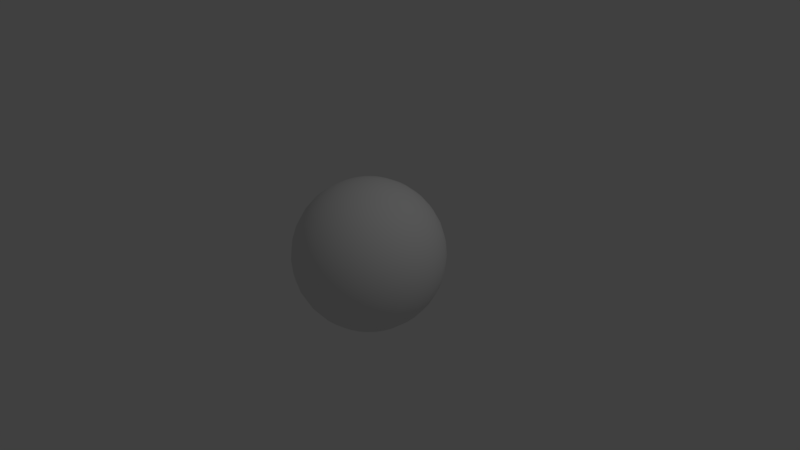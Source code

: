 # Source: moon.blend  (saved by Blender 2.79.7; exported with 4.5.12 LTS)
import bpy
from mathutils import Matrix  # noqa: F401  (used for matrix-valued properties, if any)

bpy.ops.wm.read_factory_settings(use_empty=True)
scene = bpy.context.scene
scene.name = 'Scene'

# ---- collections
col_collection_1 = bpy.data.collections.new('Collection 1'); scene.collection.children.link(col_collection_1)

# ---- materials (node trees are filled in below, after node groups)
mat_material_001 = bpy.data.materials.new('Material.001')
mat_material_001.alpha_threshold = 0.0
mat_material_001.use_transparent_shadow = False
mat_material_001.roughness = 0.5
mat_material_001.specular_intensity = 0.0

# ---- material node trees

# ---- world
world_world = bpy.data.worlds.new('World'); scene.world = world_world
world_world.color = (0.05088, 0.05088, 0.05088)
world_world.use_sun_shadow = False
world_world.sun_shadow_jitter_overblur = 0.0

# ---- cameras
cam_camera = bpy.data.cameras.new('Camera')
cam_camera.clip_end = 100.0
cam_camera.lens = 35.0
cam_camera.sensor_width = 32.0
cam_camera.sensor_height = 18.0
cam_camera.ortho_scale = 7.314
cam_camera.dof.focus_distance = 0.0
cam_camera.dof.aperture_fstop = 128.0

# ---- lights
light_lamp = bpy.data.lights.new('Lamp', 'POINT')
light_lamp.transmission_factor = 0.0
light_lamp.cutoff_distance = 30.0
light_lamp.energy = 100.0
light_lamp.shadow_buffer_clip_start = 1.001
light_lamp.shadow_soft_size = 0.1
light_lamp.shadow_maximum_resolution = 0.006
light_lamp.use_absolute_resolution = True

# ---- meshes
me_sphere = bpy.data.meshes.new('Sphere')
me_sphere.from_pydata([(0.0, 0.1951, 0.9808), (0.0, 0.3827, 0.9239), (0.0, 0.5556, 0.8315), (0.0, 0.7071, 0.7071), (0.0, 0.8315, 0.5556), (0.0, 0.9239, 0.3827), (0.0, 0.9808, 0.1951), (0.0, 1.0, 7.55e-08), (0.0, 0.9808, -0.1951), (0.0, 0.5556, -0.8315), (0.03806, 0.1913, 0.9808), (0.07466, 0.3753, 0.9239), (0.1084, 0.5449, 0.8315), (0.1379, 0.6935, 0.7071), (0.1622, 0.8155, 0.5556), (0.1802, 0.9061, 0.3827), (0.1913, 0.9619, 0.1951), (0.1951, 0.9808, 7.55e-08), (0.1913, 0.9619, -0.1951), (0.1802, 0.9061, -0.3827), (0.1622, 0.8155, -0.5556), (0.1379, 0.6935, -0.7071), (0.1084, 0.5449, -0.8315), (0.07466, 0.3753, -0.9239), (0.03806, 0.1913, -0.9808), (0.07466, 0.1802, 0.9808), (0.1464, 0.3536, 0.9239), (0.2126, 0.5133, 0.8315), (0.2706, 0.6533, 0.7071), (0.3182, 0.7682, 0.5556), (0.3536, 0.8536, 0.3827), (0.3753, 0.9061, 0.1951), (0.3827, 0.9239, 7.55e-08), (0.3753, 0.9061, -0.1951), (0.3536, 0.8536, -0.3827), (0.3182, 0.7682, -0.5556), (0.2706, 0.6533, -0.7071), (0.2126, 0.5133, -0.8315), (0.1464, 0.3536, -0.9239), (0.07466, 0.1802, -0.9808), (0.1084, 0.1622, 0.9808), (0.2126, 0.3182, 0.9239), (0.3087, 0.4619, 0.8315), (0.3928, 0.5879, 0.7071), (0.4619, 0.6913, 0.5556), (0.5133, 0.7682, 0.3827), (0.5449, 0.8155, 0.1951), (0.5556, 0.8315, 7.55e-08), (0.5449, 0.8155, -0.1951), (0.5133, 0.7682, -0.3827), (0.4619, 0.6913, -0.5556), (0.3928, 0.5879, -0.7071), (0.3087, 0.4619, -0.8315), (0.2126, 0.3182, -0.9239), (0.1084, 0.1622, -0.9808), (0.1379, 0.1379, 0.9808), (0.2706, 0.2706, 0.9239), (0.3928, 0.3928, 0.8315), (0.5, 0.5, 0.7071), (0.5879, 0.5879, 0.5556), (0.6533, 0.6533, 0.3827), (0.6935, 0.6935, 0.1951), (0.7071, 0.7071, 7.55e-08), (0.6935, 0.6935, -0.1951), (0.6533, 0.6533, -0.3827), (0.5879, 0.5879, -0.5556), (0.5, 0.5, -0.7071), (0.3928, 0.3928, -0.8315), (0.2706, 0.2706, -0.9239), (0.1379, 0.1379, -0.9808), (0.1622, 0.1084, 0.9808), (0.3182, 0.2126, 0.9239), (0.4619, 0.3087, 0.8315), (0.5879, 0.3928, 0.7071), (0.6913, 0.4619, 0.5556), (0.7682, 0.5133, 0.3827), (0.8155, 0.5449, 0.1951), (0.8315, 0.5556, 7.55e-08), (0.8155, 0.5449, -0.1951), (0.7682, 0.5133, -0.3827), (0.6913, 0.4619, -0.5556), (0.5879, 0.3928, -0.7071), (0.4619, 0.3087, -0.8315), (0.3182, 0.2126, -0.9239), (0.1622, 0.1084, -0.9808), (0.1802, 0.07466, 0.9808), (0.3536, 0.1464, 0.9239), (0.5133, 0.2126, 0.8315), (0.6533, 0.2706, 0.7071), (0.7682, 0.3182, 0.5556), (0.8536, 0.3536, 0.3827), (0.9061, 0.3753, 0.1951), (0.9239, 0.3827, 7.55e-08), (0.9061, 0.3753, -0.1951), (0.8536, 0.3536, -0.3827), (0.7682, 0.3182, -0.5556), (0.6533, 0.2706, -0.7071), (0.5133, 0.2126, -0.8315), (0.3536, 0.1464, -0.9239), (0.1802, 0.07466, -0.9808), (0.1913, 0.03806, 0.9808), (0.3753, 0.07466, 0.9239), (0.5449, 0.1084, 0.8315), (0.6935, 0.1379, 0.7071), (0.8155, 0.1622, 0.5556), (0.9061, 0.1802, 0.3827), (0.9619, 0.1913, 0.1951), (0.9808, 0.1951, 7.55e-08), (0.9619, 0.1913, -0.1951), (0.9061, 0.1802, -0.3827), (0.8155, 0.1622, -0.5556), (0.6935, 0.1379, -0.7071), (0.5449, 0.1084, -0.8315), (0.3753, 0.07466, -0.9239), (0.1913, 0.03806, -0.9808), (0.1951, -3.266e-07, 0.9808), (0.3827, -3.192e-07, 0.9239), (0.5556, -3.117e-07, 0.8315), (0.7071, -3.192e-07, 0.7071), (0.8315, -3.341e-07, 0.5556), (0.9239, -2.745e-07, 0.3827), (0.9808, -3.937e-07, 0.1951), (1.0, -3.788e-07, 7.55e-08), (0.9808, -3.937e-07, -0.1951), (0.9239, -2.298e-07, -0.3827), (0.8315, -3.341e-07, -0.5556), (0.7071, -3.192e-07, -0.7071), (0.5556, -3.415e-07, -0.8315), (0.3827, -3.043e-07, -0.9239), (0.1951, -3.08e-07, -0.9808), (0.1913, -0.03806, 0.9808), (0.3753, -0.07466, 0.9239), (0.5449, -0.1084, 0.8315), (0.6935, -0.138, 0.7071), (0.8155, -0.1622, 0.5556), (0.9061, -0.1802, 0.3827), (0.9619, -0.1913, 0.1951), (0.9808, -0.1951, 7.55e-08), (0.9619, -0.1913, -0.1951), (0.9061, -0.1802, -0.3827), (0.8155, -0.1622, -0.5556), (0.6935, -0.138, -0.7071), (0.5449, -0.1084, -0.8315), (0.3753, -0.07466, -0.9239), (0.1913, -0.03806, -0.9808), (0.1802, -0.07466, 0.9808), (0.3536, -0.1464, 0.9239), (0.5133, -0.2126, 0.8315), (0.6533, -0.2706, 0.7071), (0.7682, -0.3182, 0.5556), (0.8536, -0.3536, 0.3827), (0.9061, -0.3753, 0.1951), (0.9239, -0.3827, 7.55e-08), (0.9061, -0.3753, -0.1951), (0.8536, -0.3536, -0.3827), (0.7682, -0.3182, -0.5556), (0.6533, -0.2706, -0.7071), (0.5133, -0.2126, -0.8315), (0.3536, -0.1464, -0.9239), (0.1802, -0.07466, -0.9808), (0.1622, -0.1084, 0.9808), (0.3182, -0.2126, 0.9239), (0.4619, -0.3087, 0.8315), (0.5879, -0.3928, 0.7071), (0.6913, -0.4619, 0.5556), (0.7682, -0.5133, 0.3827), (0.8155, -0.5449, 0.1951), (0.8315, -0.5556, 7.55e-08), (0.8155, -0.5449, -0.1951), (0.7682, -0.5133, -0.3827), (0.6913, -0.4619, -0.5556), (0.5879, -0.3928, -0.7071), (0.4619, -0.3087, -0.8315), (0.3182, -0.2126, -0.9239), (0.1622, -0.1084, -0.9808), (0.1379, -0.138, 0.9808), (0.2706, -0.2706, 0.9239), (0.3928, -0.3928, 0.8315), (0.5, -0.5, 0.7071), (0.5879, -0.5879, 0.5556), (0.6533, -0.6533, 0.3827), (0.6935, -0.6935, 0.1951), (0.7071, -0.7071, 7.55e-08), (0.6935, -0.6935, -0.1951), (0.6533, -0.6533, -0.3827), (0.5879, -0.5879, -0.5556), (0.5, -0.5, -0.7071), (0.3928, -0.3928, -0.8315), (0.2706, -0.2706, -0.9239), (0.1379, -0.138, -0.9808), (0.1084, -0.1622, 0.9808), (0.2126, -0.3182, 0.9239), (0.3087, -0.4619, 0.8315), (0.3928, -0.5879, 0.7071), (0.4619, -0.6913, 0.5556), (0.5133, -0.7682, 0.3827), (0.5449, -0.8155, 0.1951), (0.5556, -0.8315, 7.55e-08), (0.5449, -0.8155, -0.1951), (0.5133, -0.7682, -0.3827), (0.4619, -0.6913, -0.5556), (0.3928, -0.5879, -0.7071), (0.3087, -0.4619, -0.8315), (0.2126, -0.3182, -0.9239), (0.1084, -0.1622, -0.9808), (0.0, -3.258e-07, -1.0), (0.07466, -0.1802, 0.9808), (0.1464, -0.3536, 0.9239), (0.2126, -0.5133, 0.8315), (0.2706, -0.6533, 0.7071), (0.3182, -0.7682, 0.5556), (0.3536, -0.8536, 0.3827), (0.3753, -0.9061, 0.1951), (0.3827, -0.9239, 7.55e-08), (0.3753, -0.9061, -0.1951), (0.3536, -0.8536, -0.3827), (0.3182, -0.7682, -0.5556), (0.2706, -0.6533, -0.7071), (0.2126, -0.5133, -0.8315), (0.1464, -0.3536, -0.9239), (0.07466, -0.1802, -0.9808), (0.03806, -0.1913, 0.9808), (0.07466, -0.3753, 0.9239), (0.1084, -0.5449, 0.8315), (0.1379, -0.6935, 0.7071), (0.1622, -0.8155, 0.5556), (0.1802, -0.9061, 0.3827), (0.1913, -0.9619, 0.1951), (0.1951, -0.9808, 7.55e-08), (0.1913, -0.9619, -0.1951), (0.1802, -0.9061, -0.3827), (0.1622, -0.8155, -0.5556), (0.1379, -0.6935, -0.7071), (0.1084, -0.5449, -0.8315), (0.07466, -0.3753, -0.9239), (0.03806, -0.1913, -0.9808), (-7.212e-09, -0.1951, 0.9808), (4.122e-08, -0.3827, 0.9239), (2.632e-08, -0.5556, 0.8315), (-2.584e-08, -0.7071, 0.7071), (-8.544e-08, -0.8315, 0.5556), (6.357e-08, -0.9239, 0.3827), (-8.544e-08, -0.9808, 0.1951), (-1.003e-07, -1.0, 7.55e-08), (-8.544e-08, -0.9808, -0.1951), (6.357e-08, -0.9239, -0.3827), (-8.544e-08, -0.8315, -0.5556), (-2.584e-08, -0.7071, -0.7071), (-1.094e-08, -0.5556, -0.8315), (3.964e-09, -0.3827, -0.9239), (3.964e-09, -0.1951, -0.9808), (-0.03806, -0.1913, 0.9808), (-0.07466, -0.3753, 0.9239), (-0.1084, -0.5449, 0.8315), (-0.1379, -0.6935, 0.7071), (-0.1622, -0.8155, 0.5556), (-0.1802, -0.9061, 0.3827), (-0.1913, -0.9619, 0.1951), (-0.1951, -0.9808, 7.55e-08), (-0.1913, -0.9619, -0.1951), (-0.1802, -0.9061, -0.3827), (-0.1622, -0.8155, -0.5556), (-0.1379, -0.6935, -0.7071), (-0.1084, -0.5449, -0.8315), (-0.07466, -0.3753, -0.9239), (-0.03806, -0.1913, -0.9808), (-0.07466, -0.1802, 0.9808), (-0.1464, -0.3536, 0.9239), (-0.2126, -0.5133, 0.8315), (-0.2706, -0.6533, 0.7071), (-0.3182, -0.7682, 0.5556), (-0.3536, -0.8536, 0.3827), (-0.3753, -0.9061, 0.1951), (-0.3827, -0.9239, 7.55e-08), (-0.3753, -0.9061, -0.1951), (-0.3536, -0.8536, -0.3827), (-0.3182, -0.7682, -0.5556), (-0.2706, -0.6533, -0.7071), (-0.2126, -0.5133, -0.8315), (-0.1464, -0.3536, -0.9239), (-0.07466, -0.1802, -0.9808), (-0.1084, -0.1622, 0.9808), (-0.2126, -0.3182, 0.9239), (-0.3087, -0.4619, 0.8315), (-0.3928, -0.5879, 0.7071), (-0.4619, -0.6913, 0.5556), (-0.5133, -0.7682, 0.3827), (-0.5449, -0.8155, 0.1951), (-0.5556, -0.8315, 7.55e-08), (-0.5449, -0.8155, -0.1951), (-0.5133, -0.7682, -0.3827), (-0.4619, -0.6913, -0.5556), (-0.3928, -0.5879, -0.7071), (-0.3087, -0.4619, -0.8315), (-0.2126, -0.3182, -0.9239), (-0.1084, -0.1622, -0.9808), (-2.304e-07, -5.562e-07, 1.0), (-0.1379, -0.138, 0.9808), (-0.2706, -0.2706, 0.9239), (-0.3928, -0.3928, 0.8315), (-0.5, -0.5, 0.7071), (-0.5879, -0.5879, 0.5556), (-0.6533, -0.6533, 0.3827), (-0.6935, -0.6935, 0.1951), (-0.7071, -0.7071, 7.55e-08), (-0.6935, -0.6935, -0.1951), (-0.6533, -0.6533, -0.3827), (-0.5879, -0.5879, -0.5556), (-0.5, -0.5, -0.7071), (-0.3928, -0.3928, -0.8315), (-0.2706, -0.2706, -0.9239), (-0.1379, -0.1379, -0.9808), (-0.1622, -0.1084, 0.9808), (-0.3182, -0.2126, 0.9239), (-0.4619, -0.3087, 0.8315), (-0.5879, -0.3928, 0.7071), (-0.6913, -0.4619, 0.5556), (-0.7682, -0.5133, 0.3827), (-0.8155, -0.5449, 0.1951), (-0.8315, -0.5556, 7.55e-08), (-0.8155, -0.5449, -0.1951), (-0.7682, -0.5133, -0.3827), (-0.6913, -0.4619, -0.5556), (-0.5879, -0.3928, -0.7071), (-0.4619, -0.3087, -0.8315), (-0.3182, -0.2126, -0.9239), (-0.1622, -0.1084, -0.9808), (-0.1802, -0.07466, 0.9808), (-0.3536, -0.1464, 0.9239), (-0.5133, -0.2126, 0.8315), (-0.6533, -0.2706, 0.7071), (-0.7682, -0.3182, 0.5556), (-0.8536, -0.3536, 0.3827), (-0.9061, -0.3753, 0.1951), (-0.9239, -0.3827, 7.55e-08), (-0.9061, -0.3753, -0.1951), (-0.8536, -0.3536, -0.3827), (-0.7682, -0.3182, -0.5556), (-0.6533, -0.2706, -0.7071), (-0.5133, -0.2126, -0.8315), (-0.3536, -0.1464, -0.9239), (-0.1802, -0.07466, -0.9808), (-0.1913, -0.03806, 0.9808), (-0.3753, -0.07466, 0.9239), (-0.5449, -0.1084, 0.8315), (-0.6935, -0.1379, 0.7071), (-0.8155, -0.1622, 0.5556), (-0.9061, -0.1802, 0.3827), (-0.9619, -0.1913, 0.1951), (-0.9808, -0.1951, 7.55e-08), (-0.9619, -0.1913, -0.1951), (-0.9061, -0.1802, -0.3827), (-0.8155, -0.1622, -0.5556), (-0.6935, -0.1379, -0.7071), (-0.5449, -0.1084, -0.8315), (-0.3753, -0.07466, -0.9239), (-0.1913, -0.03806, -0.9808), (-0.1951, -3.117e-07, 0.9808), (-0.3827, -2.819e-07, 0.9239), (-0.5556, -2.819e-07, 0.8315), (-0.7071, -1.851e-07, 0.7071), (-0.8315, -1.404e-07, 0.5556), (-0.9239, -3.192e-07, 0.3827), (-0.9808, -9.567e-08, 0.1951), (-1.0, -1.404e-07, 7.55e-08), (-0.9808, -9.567e-08, -0.1951), (-0.9239, -3.192e-07, -0.3827), (-0.8315, -1.404e-07, -0.5556), (-0.7071, -1.851e-07, -0.7071), (-0.5556, -2.596e-07, -0.8315), (-0.3827, -2.521e-07, -0.9239), (-0.1951, -3.155e-07, -0.9808), (-0.1913, 0.03806, 0.9808), (-0.3753, 0.07466, 0.9239), (-0.5449, 0.1084, 0.8315), (-0.6935, 0.1379, 0.7071), (-0.8155, 0.1622, 0.5556), (-0.9061, 0.1802, 0.3827), (-0.9619, 0.1913, 0.1951), (-0.9808, 0.1951, 7.55e-08), (-0.9619, 0.1913, -0.1951), (-0.9061, 0.1802, -0.3827), (-0.8155, 0.1622, -0.5556), (-0.6935, 0.1379, -0.7071), (-0.5449, 0.1084, -0.8315), (-0.3753, 0.07466, -0.9239), (-0.1913, 0.03806, -0.9808), (-0.1802, 0.07466, 0.9808), (-0.3536, 0.1464, 0.9239), (-0.5133, 0.2126, 0.8315), (-0.6533, 0.2706, 0.7071), (-0.7682, 0.3182, 0.5556), (-0.8536, 0.3536, 0.3827), (-0.9061, 0.3753, 0.1951), (-0.9239, 0.3827, 7.55e-08), (-0.9061, 0.3753, -0.1951), (-0.8536, 0.3536, -0.3827), (-0.7682, 0.3182, -0.5556), (-0.6533, 0.2706, -0.7071), (-0.5133, 0.2126, -0.8315), (-0.3536, 0.1464, -0.9239), (-0.1802, 0.07466, -0.9808), (-0.1622, 0.1084, 0.9808), (-0.3182, 0.2126, 0.9239), (-0.4619, 0.3087, 0.8315), (-0.5879, 0.3928, 0.7071), (-0.6913, 0.4619, 0.5556), (-0.7682, 0.5133, 0.3827), (-0.8155, 0.5449, 0.1951), (-0.8315, 0.5556, 7.55e-08), (-0.8155, 0.5449, -0.1951), (-0.7682, 0.5133, -0.3827), (-0.6913, 0.4619, -0.5556), (-0.5879, 0.3928, -0.7071), (-0.4619, 0.3087, -0.8315), (-0.3182, 0.2126, -0.9239), (-0.1622, 0.1084, -0.9808), (-0.1379, 0.1379, 0.9808), (-0.2706, 0.2706, 0.9239), (-0.3928, 0.3928, 0.8315), (-0.5, 0.5, 0.7071), (-0.5879, 0.5879, 0.5556), (-0.6533, 0.6533, 0.3827), (-0.6935, 0.6935, 0.1951), (-0.7071, 0.7071, 7.55e-08), (-0.6935, 0.6935, -0.1951), (-0.6533, 0.6533, -0.3827), (-0.5879, 0.5879, -0.5556), (-0.5, 0.5, -0.7071), (-0.3928, 0.3928, -0.8315), (-0.2706, 0.2706, -0.9239), (-0.1379, 0.1379, -0.9808), (-0.1084, 0.1622, 0.9808), (-0.2126, 0.3182, 0.9239), (-0.3087, 0.4619, 0.8315), (-0.3928, 0.5879, 0.7071), (-0.4619, 0.6913, 0.5556), (-0.5133, 0.7682, 0.3827), (-0.5449, 0.8155, 0.1951), (-0.5556, 0.8315, 7.55e-08), (-0.5449, 0.8155, -0.1951), (-0.5133, 0.7682, -0.3827), (-0.4619, 0.6913, -0.5556), (-0.3928, 0.5879, -0.7071), (-0.3087, 0.4619, -0.8315), (-0.2126, 0.3182, -0.9239), (-0.1084, 0.1622, -0.9808), (-0.07466, 0.1802, 0.9808), (-0.1464, 0.3536, 0.9239), (-0.2126, 0.5133, 0.8315), (-0.2706, 0.6533, 0.7071), (-0.3182, 0.7682, 0.5556), (-0.3536, 0.8536, 0.3827), (-0.3753, 0.9061, 0.1951), (-0.3827, 0.9239, 7.55e-08), (-0.3753, 0.9061, -0.1951), (-0.3536, 0.8536, -0.3827), (-0.3182, 0.7682, -0.5556), (-0.2706, 0.6533, -0.7071), (-0.2126, 0.5133, -0.8315), (-0.1464, 0.3536, -0.9239), (-0.07466, 0.1802, -0.9808), (-0.03806, 0.1913, 0.9808), (-0.07466, 0.3753, 0.9239), (-0.1084, 0.5449, 0.8315), (-0.1379, 0.6935, 0.7071), (-0.1622, 0.8155, 0.5556), (-0.1802, 0.9061, 0.3827), (-0.1913, 0.9619, 0.1951), (-0.1951, 0.9808, 7.55e-08), (-0.1913, 0.9619, -0.1951), (-0.1802, 0.9061, -0.3827), (-0.1622, 0.8155, -0.5556), (-0.1379, 0.6935, -0.7071), (-0.1084, 0.5449, -0.8315), (-0.07466, 0.3753, -0.9239), (-0.03806, 0.1913, -0.9808), (6.357e-08, 0.9239, -0.3827), (2.722e-07, 0.8315, -0.5556), (1.53e-07, 0.7071, -0.7071), (7.847e-08, 0.3827, -0.9239), (1.514e-08, 0.1951, -0.9808)], [], [(479, 478, 20, 21), (4, 3, 13, 14), (9, 479, 21, 22), (5, 4, 14, 15), (480, 9, 22, 23), (6, 5, 15, 16), (481, 480, 23, 24), (7, 6, 16, 17), (0, 296, 10), (205, 481, 24), (8, 7, 17, 18), (1, 0, 10, 11), (477, 8, 18, 19), (2, 1, 11, 12), (478, 477, 19, 20), (3, 2, 12, 13), (20, 19, 34, 35), (13, 12, 27, 28), (21, 20, 35, 36), (14, 13, 28, 29), (22, 21, 36, 37), (15, 14, 29, 30), (23, 22, 37, 38), (16, 15, 30, 31), (24, 23, 38, 39), (17, 16, 31, 32), (10, 296, 25), (205, 24, 39), (18, 17, 32, 33), (11, 10, 25, 26), (19, 18, 33, 34), (12, 11, 26, 27), (39, 38, 53, 54), (32, 31, 46, 47), (25, 296, 40), (205, 39, 54), (33, 32, 47, 48), (26, 25, 40, 41), (34, 33, 48, 49), (27, 26, 41, 42), (35, 34, 49, 50), (28, 27, 42, 43), (36, 35, 50, 51), (29, 28, 43, 44), (37, 36, 51, 52), (30, 29, 44, 45), (38, 37, 52, 53), (31, 30, 45, 46), (43, 42, 57, 58), (51, 50, 65, 66), (44, 43, 58, 59), (52, 51, 66, 67), (45, 44, 59, 60), (53, 52, 67, 68), (46, 45, 60, 61), (54, 53, 68, 69), (47, 46, 61, 62), (40, 296, 55), (205, 54, 69), (48, 47, 62, 63), (41, 40, 55, 56), (49, 48, 63, 64), (42, 41, 56, 57), (50, 49, 64, 65), (62, 61, 76, 77), (55, 296, 70), (205, 69, 84), (63, 62, 77, 78), (56, 55, 70, 71), (64, 63, 78, 79), (57, 56, 71, 72), (65, 64, 79, 80), (58, 57, 72, 73), (66, 65, 80, 81), (59, 58, 73, 74), (67, 66, 81, 82), (60, 59, 74, 75), (68, 67, 82, 83), (61, 60, 75, 76), (69, 68, 83, 84), (81, 80, 95, 96), (74, 73, 88, 89), (82, 81, 96, 97), (75, 74, 89, 90), (83, 82, 97, 98), (76, 75, 90, 91), (84, 83, 98, 99), (77, 76, 91, 92), (70, 296, 85), (205, 84, 99), (78, 77, 92, 93), (71, 70, 85, 86), (79, 78, 93, 94), (72, 71, 86, 87), (80, 79, 94, 95), (73, 72, 87, 88), (85, 296, 100), (205, 99, 114), (93, 92, 107, 108), (86, 85, 100, 101), (94, 93, 108, 109), (87, 86, 101, 102), (95, 94, 109, 110), (88, 87, 102, 103), (96, 95, 110, 111), (89, 88, 103, 104), (97, 96, 111, 112), (90, 89, 104, 105), (98, 97, 112, 113), (91, 90, 105, 106), (99, 98, 113, 114), (92, 91, 106, 107), (104, 103, 118, 119), (112, 111, 126, 127), (105, 104, 119, 120), (113, 112, 127, 128), (106, 105, 120, 121), (114, 113, 128, 129), (107, 106, 121, 122), (100, 296, 115), (205, 114, 129), (108, 107, 122, 123), (101, 100, 115, 116), (109, 108, 123, 124), (102, 101, 116, 117), (110, 109, 124, 125), (103, 102, 117, 118), (111, 110, 125, 126), (123, 122, 137, 138), (116, 115, 130, 131), (124, 123, 138, 139), (117, 116, 131, 132), (125, 124, 139, 140), (118, 117, 132, 133), (126, 125, 140, 141), (119, 118, 133, 134), (127, 126, 141, 142), (120, 119, 134, 135), (128, 127, 142, 143), (121, 120, 135, 136), (129, 128, 143, 144), (122, 121, 136, 137), (115, 296, 130), (205, 129, 144), (142, 141, 156, 157), (135, 134, 149, 150), (143, 142, 157, 158), (136, 135, 150, 151), (144, 143, 158, 159), (137, 136, 151, 152), (130, 296, 145), (205, 144, 159), (138, 137, 152, 153), (131, 130, 145, 146), (139, 138, 153, 154), (132, 131, 146, 147), (140, 139, 154, 155), (133, 132, 147, 148), (141, 140, 155, 156), (134, 133, 148, 149), (154, 153, 168, 169), (147, 146, 161, 162), (155, 154, 169, 170), (148, 147, 162, 163), (156, 155, 170, 171), (149, 148, 163, 164), (157, 156, 171, 172), (150, 149, 164, 165), (158, 157, 172, 173), (151, 150, 165, 166), (159, 158, 173, 174), (152, 151, 166, 167), (145, 296, 160), (205, 159, 174), (153, 152, 167, 168), (146, 145, 160, 161), (173, 172, 187, 188), (166, 165, 180, 181), (174, 173, 188, 189), (167, 166, 181, 182), (160, 296, 175), (205, 174, 189), (168, 167, 182, 183), (161, 160, 175, 176), (169, 168, 183, 184), (162, 161, 176, 177), (170, 169, 184, 185), (163, 162, 177, 178), (171, 170, 185, 186), (164, 163, 178, 179), (172, 171, 186, 187), (165, 164, 179, 180), (177, 176, 191, 192), (185, 184, 199, 200), (178, 177, 192, 193), (186, 185, 200, 201), (179, 178, 193, 194), (187, 186, 201, 202), (180, 179, 194, 195), (188, 187, 202, 203), (181, 180, 195, 196), (189, 188, 203, 204), (182, 181, 196, 197), (175, 296, 190), (205, 189, 204), (183, 182, 197, 198), (176, 175, 190, 191), (184, 183, 198, 199), (196, 195, 211, 212), (204, 203, 219, 220), (197, 196, 212, 213), (190, 296, 206), (205, 204, 220), (198, 197, 213, 214), (191, 190, 206, 207), (199, 198, 214, 215), (192, 191, 207, 208), (200, 199, 215, 216), (193, 192, 208, 209), (201, 200, 216, 217), (194, 193, 209, 210), (202, 201, 217, 218), (195, 194, 210, 211), (203, 202, 218, 219), (216, 215, 230, 231), (209, 208, 223, 224), (217, 216, 231, 232), (210, 209, 224, 225), (218, 217, 232, 233), (211, 210, 225, 226), (219, 218, 233, 234), (212, 211, 226, 227), (220, 219, 234, 235), (213, 212, 227, 228), (206, 296, 221), (205, 220, 235), (214, 213, 228, 229), (207, 206, 221, 222), (215, 214, 229, 230), (208, 207, 222, 223), (235, 234, 249, 250), (228, 227, 242, 243), (221, 296, 236), (205, 235, 250), (229, 228, 243, 244), (222, 221, 236, 237), (230, 229, 244, 245), (223, 222, 237, 238), (231, 230, 245, 246), (224, 223, 238, 239), (232, 231, 246, 247), (225, 224, 239, 240), (233, 232, 247, 248), (226, 225, 240, 241), (234, 233, 248, 249), (227, 226, 241, 242), (239, 238, 253, 254), (247, 246, 261, 262), (240, 239, 254, 255), (248, 247, 262, 263), (241, 240, 255, 256), (249, 248, 263, 264), (242, 241, 256, 257), (250, 249, 264, 265), (243, 242, 257, 258), (236, 296, 251), (205, 250, 265), (244, 243, 258, 259), (237, 236, 251, 252), (245, 244, 259, 260), (238, 237, 252, 253), (246, 245, 260, 261), (258, 257, 272, 273), (251, 296, 266), (205, 265, 280), (259, 258, 273, 274), (252, 251, 266, 267), (260, 259, 274, 275), (253, 252, 267, 268), (261, 260, 275, 276), (254, 253, 268, 269), (262, 261, 276, 277), (255, 254, 269, 270), (263, 262, 277, 278), (256, 255, 270, 271), (264, 263, 278, 279), (257, 256, 271, 272), (265, 264, 279, 280), (277, 276, 291, 292), (270, 269, 284, 285), (278, 277, 292, 293), (271, 270, 285, 286), (279, 278, 293, 294), (272, 271, 286, 287), (280, 279, 294, 295), (273, 272, 287, 288), (266, 296, 281), (205, 280, 295), (274, 273, 288, 289), (267, 266, 281, 282), (275, 274, 289, 290), (268, 267, 282, 283), (276, 275, 290, 291), (269, 268, 283, 284), (205, 295, 311), (289, 288, 304, 305), (282, 281, 297, 298), (290, 289, 305, 306), (283, 282, 298, 299), (291, 290, 306, 307), (284, 283, 299, 300), (292, 291, 307, 308), (285, 284, 300, 301), (293, 292, 308, 309), (286, 285, 301, 302), (294, 293, 309, 310), (287, 286, 302, 303), (295, 294, 310, 311), (288, 287, 303, 304), (281, 296, 297), (309, 308, 323, 324), (302, 301, 316, 317), (310, 309, 324, 325), (303, 302, 317, 318), (311, 310, 325, 326), (304, 303, 318, 319), (297, 296, 312), (205, 311, 326), (305, 304, 319, 320), (298, 297, 312, 313), (306, 305, 320, 321), (299, 298, 313, 314), (307, 306, 321, 322), (300, 299, 314, 315), (308, 307, 322, 323), (301, 300, 315, 316), (313, 312, 327, 328), (321, 320, 335, 336), (314, 313, 328, 329), (322, 321, 336, 337), (315, 314, 329, 330), (323, 322, 337, 338), (316, 315, 330, 331), (324, 323, 338, 339), (317, 316, 331, 332), (325, 324, 339, 340), (318, 317, 332, 333), (326, 325, 340, 341), (319, 318, 333, 334), (312, 296, 327), (205, 326, 341), (320, 319, 334, 335), (332, 331, 346, 347), (340, 339, 354, 355), (333, 332, 347, 348), (341, 340, 355, 356), (334, 333, 348, 349), (327, 296, 342), (205, 341, 356), (335, 334, 349, 350), (328, 327, 342, 343), (336, 335, 350, 351), (329, 328, 343, 344), (337, 336, 351, 352), (330, 329, 344, 345), (338, 337, 352, 353), (331, 330, 345, 346), (339, 338, 353, 354), (351, 350, 365, 366), (344, 343, 358, 359), (352, 351, 366, 367), (345, 344, 359, 360), (353, 352, 367, 368), (346, 345, 360, 361), (354, 353, 368, 369), (347, 346, 361, 362), (355, 354, 369, 370), (348, 347, 362, 363), (356, 355, 370, 371), (349, 348, 363, 364), (342, 296, 357), (205, 356, 371), (350, 349, 364, 365), (343, 342, 357, 358), (370, 369, 384, 385), (363, 362, 377, 378), (371, 370, 385, 386), (364, 363, 378, 379), (357, 296, 372), (205, 371, 386), (365, 364, 379, 380), (358, 357, 372, 373), (366, 365, 380, 381), (359, 358, 373, 374), (367, 366, 381, 382), (360, 359, 374, 375), (368, 367, 382, 383), (361, 360, 375, 376), (369, 368, 383, 384), (362, 361, 376, 377), (374, 373, 388, 389), (382, 381, 396, 397), (375, 374, 389, 390), (383, 382, 397, 398), (376, 375, 390, 391), (384, 383, 398, 399), (377, 376, 391, 392), (385, 384, 399, 400), (378, 377, 392, 393), (386, 385, 400, 401), (379, 378, 393, 394), (372, 296, 387), (205, 386, 401), (380, 379, 394, 395), (373, 372, 387, 388), (381, 380, 395, 396), (393, 392, 407, 408), (401, 400, 415, 416), (394, 393, 408, 409), (387, 296, 402), (205, 401, 416), (395, 394, 409, 410), (388, 387, 402, 403), (396, 395, 410, 411), (389, 388, 403, 404), (397, 396, 411, 412), (390, 389, 404, 405), (398, 397, 412, 413), (391, 390, 405, 406), (399, 398, 413, 414), (392, 391, 406, 407), (400, 399, 414, 415), (412, 411, 426, 427), (405, 404, 419, 420), (413, 412, 427, 428), (406, 405, 420, 421), (414, 413, 428, 429), (407, 406, 421, 422), (415, 414, 429, 430), (408, 407, 422, 423), (416, 415, 430, 431), (409, 408, 423, 424), (402, 296, 417), (205, 416, 431), (410, 409, 424, 425), (403, 402, 417, 418), (411, 410, 425, 426), (404, 403, 418, 419), (431, 430, 445, 446), (424, 423, 438, 439), (417, 296, 432), (205, 431, 446), (425, 424, 439, 440), (418, 417, 432, 433), (426, 425, 440, 441), (419, 418, 433, 434), (427, 426, 441, 442), (420, 419, 434, 435), (428, 427, 442, 443), (421, 420, 435, 436), (429, 428, 443, 444), (422, 421, 436, 437), (430, 429, 444, 445), (423, 422, 437, 438), (443, 442, 457, 458), (436, 435, 450, 451), (444, 443, 458, 459), (437, 436, 451, 452), (445, 444, 459, 460), (438, 437, 452, 453), (446, 445, 460, 461), (439, 438, 453, 454), (432, 296, 447), (205, 446, 461), (440, 439, 454, 455), (433, 432, 447, 448), (441, 440, 455, 456), (434, 433, 448, 449), (442, 441, 456, 457), (435, 434, 449, 450), (447, 296, 462), (205, 461, 476), (455, 454, 469, 470), (448, 447, 462, 463), (456, 455, 470, 471), (449, 448, 463, 464), (457, 456, 471, 472), (450, 449, 464, 465), (458, 457, 472, 473), (451, 450, 465, 466), (459, 458, 473, 474), (452, 451, 466, 467), (460, 459, 474, 475), (453, 452, 467, 468), (461, 460, 475, 476), (454, 453, 468, 469), (466, 465, 3, 4), (474, 473, 479, 9), (467, 466, 4, 5), (475, 474, 9, 480), (468, 467, 5, 6), (476, 475, 480, 481), (469, 468, 6, 7), (462, 296, 0), (205, 476, 481), (470, 469, 7, 8), (463, 462, 0, 1), (471, 470, 8, 477), (464, 463, 1, 2), (472, 471, 477, 478), (465, 464, 2, 3), (473, 472, 478, 479)])
me_sphere.polygons.foreach_set('use_smooth', [True] * 512)
_uv = me_sphere.uv_layers.new(name='UVMap')
_uv.uv.foreach_set('vector', [0.8642, 0.3348, 0.8489, 0.3908, 0.8239, 0.3674, 0.8416, 0.3131, 0.7612, 0.7287, 0.7351, 0.7797, 0.7094, 0.7521, 0.7331, 0.7009, 0.8829, 0.2803, 0.8642, 0.3348, 0.8416, 0.3131, 0.8637, 0.261, 0.7807, 0.6746, 0.7612, 0.7287, 0.7331, 0.7009, 0.7517, 0.647, 0.9075, 0.2287, 0.8829, 0.2803, 0.8637, 0.261, 0.8934, 0.2131, 0.7964, 0.6188, 0.7807, 0.6746, 0.7517, 0.647, 0.7673, 0.5917, 0.9428, 0.1825, 0.9075, 0.2287, 0.8934, 0.2131, 0.9357, 0.1729, 0.8101, 0.562, 0.7964, 0.6188, 0.7673, 0.5917, 0.7814, 0.5356, 0.5673, 0.8683, 0.4953, 0.8529, 0.5665, 0.8561, 0.9953, 0.1471, 0.9428, 0.1825, 0.9357, 0.1729, 0.8228, 0.5049, 0.8101, 0.562, 0.7814, 0.5356, 0.795, 0.4792, 0.6415, 0.8572, 0.5673, 0.8683, 0.5665, 0.8561, 0.6303, 0.8356, 0.8355, 0.4477, 0.8228, 0.5049, 0.795, 0.4792, 0.8088, 0.423, 0.6975, 0.8245, 0.6415, 0.8572, 0.6303, 0.8356, 0.6769, 0.7985, 0.8489, 0.3908, 0.8355, 0.4477, 0.8088, 0.423, 0.8239, 0.3674, 0.7351, 0.7797, 0.6975, 0.8245, 0.6769, 0.7985, 0.7094, 0.7521, 0.8239, 0.3674, 0.8088, 0.423, 0.7821, 0.3966, 0.7987, 0.342, 0.7094, 0.7521, 0.6769, 0.7985, 0.6572, 0.7739, 0.6852, 0.7255, 0.8416, 0.3131, 0.8239, 0.3674, 0.7987, 0.342, 0.8187, 0.2891, 0.7331, 0.7009, 0.7094, 0.7521, 0.6852, 0.7255, 0.7066, 0.6734, 0.8637, 0.261, 0.8416, 0.3131, 0.8187, 0.2891, 0.8445, 0.2394, 0.7517, 0.647, 0.7331, 0.7009, 0.7066, 0.6734, 0.724, 0.6192, 0.8934, 0.2131, 0.8637, 0.261, 0.8445, 0.2394, 0.8799, 0.1955, 0.7673, 0.5917, 0.7517, 0.647, 0.724, 0.6192, 0.7392, 0.5639, 0.9357, 0.1729, 0.8934, 0.2131, 0.8799, 0.1955, 0.9299, 0.1622, 0.7814, 0.5356, 0.7673, 0.5917, 0.7392, 0.5639, 0.7533, 0.508, 0.5665, 0.8561, 0.4953, 0.8529, 0.5633, 0.8443, 0.9953, 0.1471, 0.9357, 0.1729, 0.9299, 0.1622, 0.795, 0.4792, 0.7814, 0.5356, 0.7533, 0.508, 0.7673, 0.4521, 0.6303, 0.8356, 0.5665, 0.8561, 0.5633, 0.8443, 0.6181, 0.8154, 0.8088, 0.423, 0.795, 0.4792, 0.7673, 0.4521, 0.7821, 0.3966, 0.6769, 0.7985, 0.6303, 0.8356, 0.6181, 0.8154, 0.6572, 0.7739, 0.9299, 0.1622, 0.8799, 0.1955, 0.8671, 0.1762, 0.9256, 0.1507, 0.7533, 0.508, 0.7392, 0.5639, 0.7115, 0.5362, 0.7253, 0.4802, 0.5633, 0.8443, 0.4953, 0.8529, 0.5583, 0.8331, 0.9953, 0.1471, 0.9299, 0.1622, 0.9256, 0.1507, 0.7673, 0.4521, 0.7533, 0.508, 0.7253, 0.4802, 0.7395, 0.4243, 0.6181, 0.8154, 0.5633, 0.8443, 0.5583, 0.8331, 0.605, 0.7968, 0.7821, 0.3966, 0.7673, 0.4521, 0.7395, 0.4243, 0.7549, 0.369, 0.6572, 0.7739, 0.6181, 0.8154, 0.605, 0.7968, 0.6379, 0.7511, 0.7987, 0.342, 0.7821, 0.3966, 0.7549, 0.369, 0.7728, 0.315, 0.6852, 0.7255, 0.6572, 0.7739, 0.6379, 0.7511, 0.662, 0.7004, 0.8187, 0.2891, 0.7987, 0.342, 0.7728, 0.315, 0.7952, 0.2633, 0.7066, 0.6734, 0.6852, 0.7255, 0.662, 0.7004, 0.681, 0.647, 0.8445, 0.2394, 0.8187, 0.2891, 0.7952, 0.2633, 0.8251, 0.2159, 0.724, 0.6192, 0.7066, 0.6734, 0.681, 0.647, 0.697, 0.592, 0.8799, 0.1955, 0.8445, 0.2394, 0.8251, 0.2159, 0.8671, 0.1762, 0.7392, 0.5639, 0.724, 0.6192, 0.697, 0.592, 0.7115, 0.5362, 0.662, 0.7004, 0.6379, 0.7511, 0.6187, 0.7305, 0.6393, 0.6774, 0.7952, 0.2633, 0.7728, 0.315, 0.7457, 0.2873, 0.7705, 0.2363, 0.681, 0.647, 0.662, 0.7004, 0.6393, 0.6774, 0.656, 0.6223, 0.8251, 0.2159, 0.7952, 0.2633, 0.7705, 0.2363, 0.805, 0.1906, 0.697, 0.592, 0.681, 0.647, 0.656, 0.6223, 0.6704, 0.5662, 0.8671, 0.1762, 0.8251, 0.2159, 0.805, 0.1906, 0.8553, 0.1554, 0.7115, 0.5362, 0.697, 0.592, 0.6704, 0.5662, 0.6838, 0.5096, 0.9256, 0.1507, 0.8671, 0.1762, 0.8553, 0.1554, 0.9234, 0.1387, 0.7253, 0.4802, 0.7115, 0.5362, 0.6838, 0.5096, 0.697, 0.453, 0.5583, 0.8331, 0.4953, 0.8529, 0.552, 0.8229, 0.9953, 0.1471, 0.9256, 0.1507, 0.9234, 0.1387, 0.7395, 0.4243, 0.7253, 0.4802, 0.697, 0.453, 0.711, 0.3967, 0.605, 0.7968, 0.5583, 0.8331, 0.552, 0.8229, 0.5912, 0.78, 0.7549, 0.369, 0.7395, 0.4243, 0.711, 0.3967, 0.7267, 0.3412, 0.6379, 0.7511, 0.605, 0.7968, 0.5912, 0.78, 0.6187, 0.7305, 0.7728, 0.315, 0.7549, 0.369, 0.7267, 0.3412, 0.7457, 0.2873, 0.697, 0.453, 0.6838, 0.5096, 0.6557, 0.4849, 0.668, 0.4273, 0.552, 0.8229, 0.4953, 0.8529, 0.5445, 0.8138, 0.9953, 0.1471, 0.9234, 0.1387, 0.9238, 0.1265, 0.711, 0.3967, 0.697, 0.453, 0.668, 0.4273, 0.6814, 0.3701, 0.5912, 0.78, 0.552, 0.8229, 0.5445, 0.8138, 0.5768, 0.7653, 0.7267, 0.3412, 0.711, 0.3967, 0.6814, 0.3701, 0.697, 0.314, 0.6187, 0.7305, 0.5912, 0.78, 0.5768, 0.7653, 0.5995, 0.7122, 0.7457, 0.2873, 0.7267, 0.3412, 0.697, 0.314, 0.7167, 0.2596, 0.6393, 0.6774, 0.6187, 0.7305, 0.5995, 0.7122, 0.6167, 0.6567, 0.7705, 0.2363, 0.7457, 0.2873, 0.7167, 0.2596, 0.7437, 0.2085, 0.656, 0.6223, 0.6393, 0.6774, 0.6167, 0.6567, 0.631, 0.6, 0.805, 0.1906, 0.7705, 0.2363, 0.7437, 0.2085, 0.7838, 0.1641, 0.6704, 0.5662, 0.656, 0.6223, 0.631, 0.6, 0.6437, 0.5426, 0.8553, 0.1554, 0.805, 0.1906, 0.7838, 0.1641, 0.8448, 0.1333, 0.6838, 0.5096, 0.6704, 0.5662, 0.6437, 0.5426, 0.6557, 0.4849, 0.9234, 0.1387, 0.8553, 0.1554, 0.8448, 0.1333, 0.9238, 0.1265, 0.7437, 0.2085, 0.7167, 0.2596, 0.6847, 0.2328, 0.7136, 0.1808, 0.631, 0.6, 0.6167, 0.6567, 0.5941, 0.639, 0.6059, 0.5805, 0.7838, 0.1641, 0.7437, 0.2085, 0.7136, 0.1808, 0.7604, 0.1367, 0.6437, 0.5426, 0.631, 0.6, 0.6059, 0.5805, 0.6166, 0.5217, 0.8448, 0.1333, 0.7838, 0.1641, 0.7604, 0.1367, 0.8363, 0.1103, 0.6557, 0.4849, 0.6437, 0.5426, 0.6166, 0.5217, 0.627, 0.4628, 0.9238, 0.1265, 0.8448, 0.1333, 0.8363, 0.1103, 0.9275, 0.1147, 0.668, 0.4273, 0.6557, 0.4849, 0.627, 0.4628, 0.6379, 0.404, 0.5445, 0.8138, 0.4953, 0.8529, 0.5362, 0.806, 0.9953, 0.1471, 0.9238, 0.1265, 0.9275, 0.1147, 0.6814, 0.3701, 0.668, 0.4273, 0.6379, 0.404, 0.6502, 0.3457, 0.5768, 0.7653, 0.5445, 0.8138, 0.5362, 0.806, 0.562, 0.7528, 0.697, 0.314, 0.6814, 0.3701, 0.6502, 0.3457, 0.665, 0.2884, 0.5995, 0.7122, 0.5768, 0.7653, 0.562, 0.7528, 0.5801, 0.6966, 0.7167, 0.2596, 0.697, 0.314, 0.665, 0.2884, 0.6847, 0.2328, 0.6167, 0.6567, 0.5995, 0.7122, 0.5801, 0.6966, 0.5941, 0.639, 0.5362, 0.806, 0.4953, 0.8529, 0.5272, 0.7996, 0.9953, 0.1471, 0.9275, 0.1147, 0.9355, 0.1038, 0.6502, 0.3457, 0.6379, 0.404, 0.6066, 0.3841, 0.6171, 0.3244, 0.562, 0.7528, 0.5362, 0.806, 0.5272, 0.7996, 0.5468, 0.7426, 0.665, 0.2884, 0.6502, 0.3457, 0.6171, 0.3244, 0.6303, 0.2656, 0.5801, 0.6966, 0.562, 0.7528, 0.5468, 0.7426, 0.5606, 0.684, 0.6847, 0.2328, 0.665, 0.2884, 0.6303, 0.2656, 0.6488, 0.2083, 0.5941, 0.639, 0.5801, 0.6966, 0.5606, 0.684, 0.5714, 0.6244, 0.7136, 0.1808, 0.6847, 0.2328, 0.6488, 0.2083, 0.6783, 0.1543, 0.6059, 0.5805, 0.5941, 0.639, 0.5714, 0.6244, 0.5806, 0.5644, 0.7604, 0.1367, 0.7136, 0.1808, 0.6783, 0.1543, 0.7327, 0.1088, 0.6166, 0.5217, 0.6059, 0.5805, 0.5806, 0.5644, 0.5891, 0.5043, 0.8363, 0.1103, 0.7604, 0.1367, 0.7327, 0.1088, 0.8314, 0.08657, 0.627, 0.4628, 0.6166, 0.5217, 0.5891, 0.5043, 0.5975, 0.4441, 0.9275, 0.1147, 0.8363, 0.1103, 0.8314, 0.08657, 0.9355, 0.1038, 0.6379, 0.404, 0.627, 0.4628, 0.5975, 0.4441, 0.6066, 0.3841, 0.5806, 0.5644, 0.5714, 0.6244, 0.5484, 0.6134, 0.5549, 0.5522, 0.7327, 0.1088, 0.6783, 0.1543, 0.635, 0.1306, 0.696, 0.0815, 0.5891, 0.5043, 0.5806, 0.5644, 0.5549, 0.5522, 0.561, 0.4909, 0.8314, 0.08657, 0.7327, 0.1088, 0.696, 0.0815, 0.8339, 0.06271, 0.5975, 0.4441, 0.5891, 0.5043, 0.561, 0.4909, 0.5672, 0.4296, 0.9355, 0.1038, 0.8314, 0.08657, 0.8339, 0.06271, 0.9485, 0.09453, 0.6066, 0.3841, 0.5975, 0.4441, 0.5672, 0.4296, 0.5739, 0.3684, 0.5272, 0.7996, 0.4953, 0.8529, 0.5178, 0.7949, 0.9953, 0.1471, 0.9355, 0.1038, 0.9485, 0.09453, 0.6171, 0.3244, 0.6066, 0.3841, 0.5739, 0.3684, 0.5819, 0.3075, 0.5468, 0.7426, 0.5272, 0.7996, 0.5178, 0.7949, 0.5313, 0.7351, 0.6303, 0.2656, 0.6171, 0.3244, 0.5819, 0.3075, 0.5923, 0.247, 0.5606, 0.684, 0.5468, 0.7426, 0.5313, 0.7351, 0.5409, 0.6744, 0.6488, 0.2083, 0.6303, 0.2656, 0.5923, 0.247, 0.6078, 0.1876, 0.5714, 0.6244, 0.5606, 0.684, 0.5409, 0.6744, 0.5484, 0.6134, 0.6783, 0.1543, 0.6488, 0.2083, 0.6078, 0.1876, 0.635, 0.1306, 0.5819, 0.3075, 0.5739, 0.3684, 0.54, 0.3579, 0.5448, 0.2959, 0.5313, 0.7351, 0.5178, 0.7949, 0.508, 0.7918, 0.5156, 0.7302, 0.5923, 0.247, 0.5819, 0.3075, 0.5448, 0.2959, 0.5512, 0.2341, 0.5409, 0.6744, 0.5313, 0.7351, 0.5156, 0.7302, 0.521, 0.6683, 0.6078, 0.1876, 0.5923, 0.247, 0.5512, 0.2341, 0.5612, 0.1728, 0.5484, 0.6134, 0.5409, 0.6744, 0.521, 0.6683, 0.5252, 0.6062, 0.635, 0.1306, 0.6078, 0.1876, 0.5612, 0.1728, 0.5806, 0.1125, 0.5549, 0.5522, 0.5484, 0.6134, 0.5252, 0.6062, 0.5289, 0.5441, 0.696, 0.0815, 0.635, 0.1306, 0.5806, 0.1125, 0.6382, 0.05684, 0.561, 0.4909, 0.5549, 0.5522, 0.5289, 0.5441, 0.5324, 0.482, 0.8339, 0.06271, 0.696, 0.0815, 0.6382, 0.05684, 0.8565, 0.03989, 0.5672, 0.4296, 0.561, 0.4909, 0.5324, 0.482, 0.536, 0.4199, 0.9485, 0.09453, 0.8339, 0.06271, 0.8565, 0.03989, 0.9666, 0.08793, 0.5739, 0.3684, 0.5672, 0.4296, 0.536, 0.4199, 0.54, 0.3579, 0.5178, 0.7949, 0.4953, 0.8529, 0.508, 0.7918, 0.9953, 0.1471, 0.9485, 0.09453, 0.9666, 0.08793, 0.6382, 0.05684, 0.5806, 0.1125, 0.5152, 0.1034, 0.5342, 0.04134, 0.5324, 0.482, 0.5289, 0.5441, 0.5028, 0.5405, 0.5036, 0.4781, 0.8565, 0.03989, 0.6382, 0.05684, 0.5342, 0.04134, 0.9477, 0.02336, 0.536, 0.4199, 0.5324, 0.482, 0.5036, 0.4781, 0.5044, 0.4156, 0.9666, 0.08793, 0.8565, 0.03989, 0.9477, 0.02336, 0.9886, 0.08481, 0.54, 0.3579, 0.536, 0.4199, 0.5044, 0.4156, 0.5053, 0.3531, 0.508, 0.7918, 0.4953, 0.8529, 0.4981, 0.7904, 0.9953, 0.1471, 0.9666, 0.08793, 0.9886, 0.08481, 0.5448, 0.2959, 0.54, 0.3579, 0.5053, 0.3531, 0.5064, 0.2906, 0.5156, 0.7302, 0.508, 0.7918, 0.4981, 0.7904, 0.4998, 0.728, 0.5512, 0.2341, 0.5448, 0.2959, 0.5064, 0.2906, 0.5079, 0.2282, 0.521, 0.6683, 0.5156, 0.7302, 0.4998, 0.728, 0.501, 0.6655, 0.5612, 0.1728, 0.5512, 0.2341, 0.5079, 0.2282, 0.5103, 0.1657, 0.5252, 0.6062, 0.521, 0.6683, 0.501, 0.6655, 0.502, 0.603, 0.5806, 0.1125, 0.5612, 0.1728, 0.5103, 0.1657, 0.5152, 0.1034, 0.5289, 0.5441, 0.5252, 0.6062, 0.502, 0.603, 0.5028, 0.5405, 0.5079, 0.2282, 0.5064, 0.2906, 0.4677, 0.2921, 0.464, 0.2298, 0.501, 0.6655, 0.4998, 0.728, 0.484, 0.7286, 0.481, 0.6662, 0.5103, 0.1657, 0.5079, 0.2282, 0.464, 0.2298, 0.4582, 0.1677, 0.502, 0.603, 0.501, 0.6655, 0.481, 0.6662, 0.4787, 0.6039, 0.5152, 0.1034, 0.5103, 0.1657, 0.4582, 0.1677, 0.4465, 0.1059, 0.5028, 0.5405, 0.502, 0.603, 0.4787, 0.6039, 0.4766, 0.5415, 0.5342, 0.04134, 0.5152, 0.1034, 0.4465, 0.1059, 0.405, 0.04605, 0.5036, 0.4781, 0.5028, 0.5405, 0.4766, 0.5415, 0.4747, 0.4791, 0.9477, 0.02336, 0.5342, 0.04134, 1.405, 0.04605, 1.096, 0.02878, 0.5044, 0.4156, 0.5036, 0.4781, 0.4747, 0.4791, 0.4727, 0.4168, 0.9886, 0.08481, 0.9477, 0.02336, 1.096, 0.02878, 1.012, 0.08567, 0.5053, 0.3531, 0.5044, 0.4156, 0.4727, 0.4168, 0.4704, 0.3544, 0.4981, 0.7904, 0.4953, 0.8529, 0.4882, 0.7908, 0.9953, 0.1471, 0.9886, 0.08481, 1.012, 0.08567, 0.5064, 0.2906, 0.5053, 0.3531, 0.4704, 0.3544, 0.4677, 0.2921, 0.4998, 0.728, 0.4981, 0.7904, 0.4882, 0.7908, 0.484, 0.7286, 0.09588, 0.02878, 0.405, 0.04605, 0.3238, 0.06674, 0.1478, 0.04931, 0.4727, 0.4168, 0.4747, 0.4791, 0.4459, 0.4852, 0.4412, 0.4234, 0.01158, 0.08567, 0.09588, 0.02878, 0.1478, 0.04931, 0.03217, 0.09036, 0.4704, 0.3544, 0.4727, 0.4168, 0.4412, 0.4234, 0.436, 0.3617, 0.4882, 0.7908, 0.4953, 0.8529, 0.4783, 0.7929, 0.9953, 0.1471, 1.012, 0.08567, 1.032, 0.09036, 0.4677, 0.2921, 0.4704, 0.3544, 0.436, 0.3617, 0.4298, 0.3001, 0.484, 0.7286, 0.4882, 0.7908, 0.4783, 0.7929, 0.4682, 0.7319, 0.464, 0.2298, 0.4677, 0.2921, 0.4298, 0.3001, 0.4215, 0.2388, 0.481, 0.6662, 0.484, 0.7286, 0.4682, 0.7319, 0.4611, 0.6705, 0.4582, 0.1677, 0.464, 0.2298, 0.4215, 0.2388, 0.4089, 0.1782, 0.4787, 0.6039, 0.481, 0.6662, 0.4611, 0.6705, 0.4554, 0.6088, 0.4465, 0.1059, 0.4582, 0.1677, 0.4089, 0.1782, 0.3853, 0.1193, 0.4766, 0.5415, 0.4787, 0.6039, 0.4554, 0.6088, 0.4505, 0.547, 0.405, 0.04605, 0.4465, 0.1059, 0.3853, 0.1193, 0.3238, 0.06674, 0.4747, 0.4791, 0.4766, 0.5415, 0.4505, 0.547, 0.4459, 0.4852, 0.4611, 0.6705, 0.4682, 0.7319, 0.4526, 0.738, 0.4413, 0.6781, 0.4089, 0.1782, 0.4215, 0.2388, 0.3817, 0.2543, 0.3646, 0.1958, 0.4554, 0.6088, 0.4611, 0.6705, 0.4413, 0.6781, 0.4324, 0.6176, 0.3853, 0.1193, 0.4089, 0.1782, 0.3646, 0.1958, 0.3359, 0.1402, 0.4505, 0.547, 0.4554, 0.6088, 0.4324, 0.6176, 0.4247, 0.5569, 0.3238, 0.06674, 0.3853, 0.1193, 0.3359, 0.1402, 0.2773, 0.09296, 0.4459, 0.4852, 0.4505, 0.547, 0.4247, 0.5569, 0.4175, 0.496, 0.1478, 0.04931, 0.3238, 0.06674, 0.2773, 0.09296, 0.159, 0.07283, 0.4412, 0.4234, 0.4459, 0.4852, 0.4175, 0.496, 0.4104, 0.4352, 0.03217, 0.09036, 0.1478, 0.04931, 0.159, 0.07283, 0.04817, 0.09819, 0.436, 0.3617, 0.4412, 0.4234, 0.4104, 0.4352, 0.4026, 0.3745, 0.4783, 0.7929, 0.4953, 0.8529, 0.4687, 0.7967, 0.9953, 0.1471, 1.032, 0.09036, 1.048, 0.09819, 0.4298, 0.3001, 0.436, 0.3617, 0.4026, 0.3745, 0.3934, 0.3141, 0.4682, 0.7319, 0.4783, 0.7929, 0.4687, 0.7967, 0.4526, 0.738, 0.4215, 0.2388, 0.4298, 0.3001, 0.3934, 0.3141, 0.3817, 0.2543, 0.4104, 0.4352, 0.4175, 0.496, 0.3897, 0.5112, 0.3803, 0.4515, 0.04817, 0.09819, 0.159, 0.07283, 0.1576, 0.0967, 0.05896, 0.1082, 0.4026, 0.3745, 0.4104, 0.4352, 0.3803, 0.4515, 0.3704, 0.3921, 0.4687, 0.7967, 0.4953, 0.8529, 0.4594, 0.8021, 0.9953, 0.1471, 1.048, 0.09819, 1.059, 0.1082, 0.3934, 0.3141, 0.4026, 0.3745, 0.3704, 0.3921, 0.3591, 0.333, 0.4526, 0.738, 0.4687, 0.7967, 0.4594, 0.8021, 0.4372, 0.7466, 0.3817, 0.2543, 0.3934, 0.3141, 0.3591, 0.333, 0.3451, 0.2748, 0.4413, 0.6781, 0.4526, 0.738, 0.4372, 0.7466, 0.4216, 0.689, 0.3646, 0.1958, 0.3817, 0.2543, 0.3451, 0.2748, 0.3259, 0.2183, 0.4324, 0.6176, 0.4413, 0.6781, 0.4216, 0.689, 0.4095, 0.6302, 0.3359, 0.1402, 0.3646, 0.1958, 0.3259, 0.2183, 0.2964, 0.1653, 0.4247, 0.5569, 0.4324, 0.6176, 0.4095, 0.6302, 0.3992, 0.5708, 0.2773, 0.09296, 0.3359, 0.1402, 0.2964, 0.1653, 0.2453, 0.1207, 0.4175, 0.496, 0.4247, 0.5569, 0.3992, 0.5708, 0.3897, 0.5112, 0.159, 0.07283, 0.2773, 0.09296, 0.2453, 0.1207, 0.1576, 0.0967, 0.3259, 0.2183, 0.3451, 0.2748, 0.3116, 0.299, 0.2918, 0.244, 0.4095, 0.6302, 0.4216, 0.689, 0.4022, 0.7029, 0.3868, 0.6461, 0.2964, 0.1653, 0.3259, 0.2183, 0.2918, 0.244, 0.2636, 0.1925, 0.3992, 0.5708, 0.4095, 0.6302, 0.3868, 0.6461, 0.3739, 0.5884, 0.2453, 0.1207, 0.2964, 0.1653, 0.2636, 0.1925, 0.2198, 0.1484, 0.3897, 0.5112, 0.3992, 0.5708, 0.3739, 0.5884, 0.3624, 0.5302, 0.1576, 0.0967, 0.2453, 0.1207, 0.2198, 0.1484, 0.1509, 0.1202, 0.3803, 0.4515, 0.3897, 0.5112, 0.3624, 0.5302, 0.3512, 0.4718, 0.05896, 0.1082, 0.1576, 0.0967, 0.1509, 0.1202, 0.06505, 0.1196, 0.3704, 0.3921, 0.3803, 0.4515, 0.3512, 0.4718, 0.3397, 0.4135, 0.4594, 0.8021, 0.4953, 0.8529, 0.4507, 0.8091, 0.9953, 0.1471, 1.059, 0.1082, 1.065, 0.1196, 0.3591, 0.333, 0.3704, 0.3921, 0.3397, 0.4135, 0.3269, 0.3558, 0.4372, 0.7466, 0.4594, 0.8021, 0.4507, 0.8091, 0.4222, 0.7578, 0.3451, 0.2748, 0.3591, 0.333, 0.3269, 0.3558, 0.3116, 0.299, 0.4216, 0.689, 0.4372, 0.7466, 0.4222, 0.7578, 0.4022, 0.7029, 0.06505, 0.1196, 0.1509, 0.1202, 0.1415, 0.1428, 0.06727, 0.1317, 0.3397, 0.4135, 0.3512, 0.4718, 0.3228, 0.4951, 0.3101, 0.438, 0.4507, 0.8091, 0.4953, 0.8529, 0.4428, 0.8175, 0.9953, 0.1471, 1.065, 0.1196, 1.067, 0.1317, 0.3269, 0.3558, 0.3397, 0.4135, 0.3101, 0.438, 0.2964, 0.3812, 0.4222, 0.7578, 0.4507, 0.8091, 0.4428, 0.8175, 0.4075, 0.7713, 0.3116, 0.299, 0.3269, 0.3558, 0.2964, 0.3812, 0.2807, 0.3254, 0.4022, 0.7029, 0.4222, 0.7578, 0.4075, 0.7713, 0.3829, 0.7197, 0.2918, 0.244, 0.3116, 0.299, 0.2807, 0.3254, 0.2612, 0.2713, 0.3868, 0.6461, 0.4022, 0.7029, 0.3829, 0.7197, 0.3642, 0.6652, 0.2636, 0.1925, 0.2918, 0.244, 0.2612, 0.2713, 0.2351, 0.2203, 0.3739, 0.5884, 0.3868, 0.6461, 0.3642, 0.6652, 0.3489, 0.6092, 0.2198, 0.1484, 0.2636, 0.1925, 0.2351, 0.2203, 0.1975, 0.1755, 0.3624, 0.5302, 0.3739, 0.5884, 0.3489, 0.6092, 0.3355, 0.5523, 0.1509, 0.1202, 0.2198, 0.1484, 0.1975, 0.1755, 0.1415, 0.1428, 0.3512, 0.4718, 0.3624, 0.5302, 0.3355, 0.5523, 0.3228, 0.4951, 0.3642, 0.6652, 0.3829, 0.7197, 0.3637, 0.739, 0.3416, 0.6869, 0.2351, 0.2203, 0.2612, 0.2713, 0.2331, 0.2991, 0.2094, 0.2479, 0.3489, 0.6092, 0.3642, 0.6652, 0.3416, 0.6869, 0.3239, 0.6326, 0.1975, 0.1755, 0.2351, 0.2203, 0.2094, 0.2479, 0.1769, 0.2015, 0.3355, 0.5523, 0.3489, 0.6092, 0.3239, 0.6326, 0.3088, 0.577, 0.1415, 0.1428, 0.1975, 0.1755, 0.1769, 0.2015, 0.1303, 0.1644, 0.3228, 0.4951, 0.3355, 0.5523, 0.3088, 0.577, 0.295, 0.5208, 0.06727, 0.1317, 0.1415, 0.1428, 0.1303, 0.1644, 0.06646, 0.1439, 0.3101, 0.438, 0.3228, 0.4951, 0.295, 0.5208, 0.2814, 0.4644, 0.4428, 0.8175, 0.4953, 0.8529, 0.4357, 0.8271, 0.9953, 0.1471, 1.067, 0.1317, 1.066, 0.1439, 0.2964, 0.3812, 0.3101, 0.438, 0.2814, 0.4644, 0.2673, 0.4083, 0.4075, 0.7713, 0.4428, 0.8175, 0.4357, 0.8271, 0.3934, 0.7869, 0.2807, 0.3254, 0.2964, 0.3812, 0.2673, 0.4083, 0.2517, 0.353, 0.3829, 0.7197, 0.4075, 0.7713, 0.3934, 0.7869, 0.3637, 0.739, 0.2612, 0.2713, 0.2807, 0.3254, 0.2517, 0.353, 0.2331, 0.2991, 0.2814, 0.4644, 0.295, 0.5208, 0.2673, 0.5479, 0.2533, 0.492, 0.4357, 0.8271, 0.4953, 0.8529, 0.4299, 0.8378, 0.9953, 0.1471, 1.066, 0.1439, 1.063, 0.1557, 0.2673, 0.4083, 0.2814, 0.4644, 0.2533, 0.492, 0.2392, 0.4361, 0.3934, 0.7869, 0.4357, 0.8271, 0.4299, 0.8378, 0.3799, 0.8045, 0.2517, 0.353, 0.2673, 0.4083, 0.2392, 0.4361, 0.224, 0.3808, 0.3637, 0.739, 0.3934, 0.7869, 0.3799, 0.8045, 0.3445, 0.7606, 0.2331, 0.2991, 0.2517, 0.353, 0.224, 0.3808, 0.2066, 0.3266, 0.3416, 0.6869, 0.3637, 0.739, 0.3445, 0.7606, 0.3187, 0.7109, 0.2094, 0.2479, 0.2331, 0.2991, 0.2066, 0.3266, 0.1852, 0.2745, 0.3239, 0.6326, 0.3416, 0.6869, 0.3187, 0.7109, 0.2987, 0.658, 0.1769, 0.2015, 0.2094, 0.2479, 0.1852, 0.2745, 0.1572, 0.2261, 0.3088, 0.577, 0.3239, 0.6326, 0.2987, 0.658, 0.2821, 0.6034, 0.1303, 0.1644, 0.1769, 0.2015, 0.1572, 0.2261, 0.1181, 0.1846, 0.295, 0.5208, 0.3088, 0.577, 0.2821, 0.6034, 0.2673, 0.5479, 0.06646, 0.1439, 0.1303, 0.1644, 0.1181, 0.1846, 0.0633, 0.1557, 0.1852, 0.2745, 0.2066, 0.3266, 0.181, 0.353, 0.162, 0.2996, 0.2987, 0.658, 0.3187, 0.7109, 0.2952, 0.7367, 0.2728, 0.685, 0.1572, 0.2261, 0.1852, 0.2745, 0.162, 0.2996, 0.1379, 0.2489, 0.2821, 0.6034, 0.2987, 0.658, 0.2728, 0.685, 0.2549, 0.631, 0.1181, 0.1846, 0.1572, 0.2261, 0.1379, 0.2489, 0.105, 0.2032, 0.2673, 0.5479, 0.2821, 0.6034, 0.2549, 0.631, 0.2395, 0.5757, 0.0633, 0.1557, 0.1181, 0.1846, 0.105, 0.2032, 0.05833, 0.1669, 0.2533, 0.492, 0.2673, 0.5479, 0.2395, 0.5757, 0.2253, 0.5198, 0.4299, 0.8378, 0.4953, 0.8529, 0.4256, 0.8493, 0.9953, 0.1471, 1.063, 0.1557, 1.058, 0.1669, 0.2392, 0.4361, 0.2533, 0.492, 0.2253, 0.5198, 0.2115, 0.4638, 0.3799, 0.8045, 0.4299, 0.8378, 0.4256, 0.8493, 0.3671, 0.8238, 0.224, 0.3808, 0.2392, 0.4361, 0.2115, 0.4638, 0.197, 0.408, 0.3445, 0.7606, 0.3799, 0.8045, 0.3671, 0.8238, 0.3251, 0.7841, 0.2066, 0.3266, 0.224, 0.3808, 0.197, 0.408, 0.181, 0.353, 0.3187, 0.7109, 0.3445, 0.7606, 0.3251, 0.7841, 0.2952, 0.7367, 0.9953, 0.1471, 1.058, 0.1669, 1.052, 0.1771, 0.2115, 0.4638, 0.2253, 0.5198, 0.197, 0.547, 0.1838, 0.4904, 0.3671, 0.8238, 0.4256, 0.8493, 0.4234, 0.8613, 0.3553, 0.8446, 0.197, 0.408, 0.2115, 0.4638, 0.1838, 0.4904, 0.1704, 0.4338, 0.3251, 0.7841, 0.3671, 0.8238, 0.3553, 0.8446, 0.305, 0.8094, 0.181, 0.353, 0.197, 0.408, 0.1704, 0.4338, 0.156, 0.3777, 0.2952, 0.7367, 0.3251, 0.7841, 0.305, 0.8094, 0.2705, 0.7637, 0.162, 0.2996, 0.181, 0.353, 0.156, 0.3777, 0.1393, 0.3226, 0.2728, 0.685, 0.2952, 0.7367, 0.2705, 0.7637, 0.2457, 0.7127, 0.1379, 0.2489, 0.162, 0.2996, 0.1393, 0.3226, 0.1187, 0.2695, 0.2549, 0.631, 0.2728, 0.685, 0.2457, 0.7127, 0.2267, 0.6588, 0.105, 0.2032, 0.1379, 0.2489, 0.1187, 0.2695, 0.09118, 0.22, 0.2395, 0.5757, 0.2549, 0.631, 0.2267, 0.6588, 0.211, 0.6033, 0.05833, 0.1669, 0.105, 0.2032, 0.09118, 0.22, 0.05195, 0.1771, 0.2253, 0.5198, 0.2395, 0.5757, 0.211, 0.6033, 0.197, 0.547, 0.4256, 0.8493, 0.4953, 0.8529, 0.4234, 0.8613, 0.1187, 0.2695, 0.1393, 0.3226, 0.1167, 0.3433, 0.09949, 0.2878, 0.2267, 0.6588, 0.2457, 0.7127, 0.2167, 0.7404, 0.197, 0.686, 0.09118, 0.22, 0.1187, 0.2695, 0.09949, 0.2878, 0.07683, 0.2347, 0.211, 0.6033, 0.2267, 0.6588, 0.197, 0.686, 0.1814, 0.6299, 0.05195, 0.1771, 0.09118, 0.22, 0.07683, 0.2347, 0.04448, 0.1862, 0.197, 0.547, 0.211, 0.6033, 0.1814, 0.6299, 0.168, 0.5727, 0.4234, 0.8613, 0.4953, 0.8529, 0.4238, 0.8735, 0.9953, 0.1471, 1.052, 0.1771, 1.044, 0.1862, 0.1838, 0.4904, 0.197, 0.547, 0.168, 0.5727, 0.1557, 0.5151, 0.3553, 0.8446, 0.4234, 0.8613, 0.4238, 0.8735, 0.3448, 0.8667, 0.1704, 0.4338, 0.1838, 0.4904, 0.1557, 0.5151, 0.1437, 0.4574, 0.305, 0.8094, 0.3553, 0.8446, 0.3448, 0.8667, 0.2838, 0.8359, 0.156, 0.3777, 0.1704, 0.4338, 0.1437, 0.4574, 0.131, 0.4, 0.2705, 0.7637, 0.305, 0.8094, 0.2838, 0.8359, 0.2437, 0.7915, 0.1393, 0.3226, 0.156, 0.3777, 0.131, 0.4, 0.1167, 0.3433, 0.2457, 0.7127, 0.2705, 0.7637, 0.2437, 0.7915, 0.2167, 0.7404, 0.3448, 0.8667, 0.4238, 0.8735, 0.4275, 0.8853, 0.3363, 0.8897, 0.1437, 0.4574, 0.1557, 0.5151, 0.127, 0.5372, 0.1166, 0.4783, 0.2838, 0.8359, 0.3448, 0.8667, 0.3363, 0.8897, 0.2604, 0.8633, 0.131, 0.4, 0.1437, 0.4574, 0.1166, 0.4783, 0.1059, 0.4195, 0.2437, 0.7915, 0.2838, 0.8359, 0.2604, 0.8633, 0.2136, 0.8192, 0.1167, 0.3433, 0.131, 0.4, 0.1059, 0.4195, 0.09413, 0.361, 0.2167, 0.7404, 0.2437, 0.7915, 0.2136, 0.8192, 0.1847, 0.7672, 0.09949, 0.2878, 0.1167, 0.3433, 0.09413, 0.361, 0.08013, 0.3034, 0.197, 0.686, 0.2167, 0.7404, 0.1847, 0.7672, 0.165, 0.7116, 0.07683, 0.2347, 0.09949, 0.2878, 0.08013, 0.3034, 0.06202, 0.2472, 0.1814, 0.6299, 0.197, 0.686, 0.165, 0.7116, 0.1502, 0.6543, 0.04448, 0.1862, 0.07683, 0.2347, 0.06202, 0.2472, 0.03617, 0.194, 0.168, 0.5727, 0.1814, 0.6299, 0.1502, 0.6543, 0.1379, 0.596, 0.4238, 0.8735, 0.4953, 0.8529, 0.4275, 0.8853, 0.9953, 0.1471, 1.044, 0.1862, 1.036, 0.194, 0.1557, 0.5151, 0.168, 0.5727, 0.1379, 0.596, 0.127, 0.5372, 0.165, 0.7116, 0.1847, 0.7672, 0.1488, 0.7917, 0.1303, 0.7344, 0.06202, 0.2472, 0.08013, 0.3034, 0.06059, 0.316, 0.04682, 0.2574, 0.1502, 0.6543, 0.165, 0.7116, 0.1303, 0.7344, 0.1171, 0.6756, 0.03617, 0.194, 0.06202, 0.2472, 0.04682, 0.2574, 0.02721, 0.2004, 0.1379, 0.596, 0.1502, 0.6543, 0.1171, 0.6756, 0.1066, 0.6159, 0.4275, 0.8853, 0.4953, 0.8529, 0.4355, 0.8962, 0.9953, 0.1471, 1.036, 0.194, 1.027, 0.2004, 0.127, 0.5372, 0.1379, 0.596, 0.1066, 0.6159, 0.09754, 0.5559, 0.3363, 0.8897, 0.4275, 0.8853, 0.4355, 0.8962, 0.3314, 0.9134, 0.1166, 0.4783, 0.127, 0.5372, 0.09754, 0.5559, 0.08907, 0.4957, 0.2604, 0.8633, 0.3363, 0.8897, 0.3314, 0.9134, 0.2327, 0.8912, 0.1059, 0.4195, 0.1166, 0.4783, 0.08907, 0.4957, 0.08056, 0.4356, 0.2136, 0.8192, 0.2604, 0.8633, 0.2327, 0.8912, 0.1783, 0.8457, 0.09413, 0.361, 0.1059, 0.4195, 0.08056, 0.4356, 0.07136, 0.3756, 0.1847, 0.7672, 0.2136, 0.8192, 0.1783, 0.8457, 0.1488, 0.7917, 0.08013, 0.3034, 0.09413, 0.361, 0.07136, 0.3756, 0.06059, 0.316, 0.08907, 0.4957, 0.09754, 0.5559, 0.06716, 0.5704, 0.06099, 0.5091, 0.2327, 0.8912, 0.3314, 0.9134, 0.3339, 0.9373, 0.196, 0.9185, 0.08056, 0.4356, 0.08907, 0.4957, 0.06099, 0.5091, 0.05489, 0.4478, 0.1783, 0.8457, 0.2327, 0.8912, 0.196, 0.9185, 0.135, 0.8694, 0.07136, 0.3756, 0.08056, 0.4356, 0.05489, 0.4478, 0.04839, 0.3866, 0.1488, 0.7917, 0.1783, 0.8457, 0.135, 0.8694, 0.1078, 0.8124, 0.06059, 0.316, 0.07136, 0.3756, 0.04839, 0.3866, 0.04087, 0.3256, 0.1303, 0.7344, 0.1488, 0.7917, 0.1078, 0.8124, 0.09231, 0.753, 0.04682, 0.2574, 0.06059, 0.316, 0.04087, 0.3256, 0.03134, 0.2649, 0.1171, 0.6756, 0.1303, 0.7344, 0.09231, 0.753, 0.08187, 0.6925, 0.02721, 0.2004, 0.04682, 0.2574, 0.03134, 0.2649, 0.01778, 0.2051, 0.1066, 0.6159, 0.1171, 0.6756, 0.08187, 0.6925, 0.07389, 0.6316, 0.4355, 0.8962, 0.4953, 0.8529, 0.4485, 0.9055, 0.9953, 0.1471, 1.027, 0.2004, 1.018, 0.2051, 0.09754, 0.5559, 0.1066, 0.6159, 0.07389, 0.6316, 0.06716, 0.5704, 0.3314, 0.9134, 0.4355, 0.8962, 0.4485, 0.9055, 0.3339, 0.9373, 0.03134, 0.2649, 0.04087, 0.3256, 0.02099, 0.3317, 0.01564, 0.2698, 0.08187, 0.6925, 0.09231, 0.753, 0.05122, 0.7659, 0.04478, 0.7041, 0.01778, 0.2051, 0.03134, 0.2649, 0.01564, 0.2698, 0.008043, 0.2082, 0.07389, 0.6316, 0.08187, 0.6925, 0.04478, 0.7041, 0.03999, 0.6421, 0.4485, 0.9055, 0.4953, 0.8529, 0.4666, 0.9121, 0.9953, 0.1471, 1.018, 0.2051, 1.008, 0.2082, 0.06716, 0.5704, 0.07389, 0.6316, 0.03999, 0.6421, 0.03602, 0.5801, 0.3339, 0.9373, 0.4485, 0.9055, 0.4666, 0.9121, 0.3565, 0.9601, 0.06099, 0.5091, 0.06716, 0.5704, 0.03602, 0.5801, 0.03244, 0.518, 0.196, 0.9185, 0.3339, 0.9373, 0.3565, 0.9601, 0.1382, 0.9432, 0.05489, 0.4478, 0.06099, 0.5091, 0.03244, 0.518, 0.02894, 0.4559, 0.135, 0.8694, 0.196, 0.9185, 0.1382, 0.9432, 0.08065, 0.8875, 0.04839, 0.3866, 0.05489, 0.4478, 0.02894, 0.4559, 0.02523, 0.3938, 0.1078, 0.8124, 0.135, 0.8694, 0.08065, 0.8875, 0.06122, 0.8272, 0.04087, 0.3256, 0.04839, 0.3866, 0.02523, 0.3938, 0.02099, 0.3317, 0.09231, 0.753, 0.1078, 0.8124, 0.06122, 0.8272, 0.05122, 0.7659, 0.1382, 0.9432, 0.3565, 0.9601, 0.4477, 0.9766, 0.03418, 0.9587, 0.02894, 0.4559, 0.03244, 0.518, 0.003585, 0.5219, 0.002796, 0.4595, 0.08065, 0.8875, 0.1382, 0.9432, 0.03418, 0.9587, 0.01522, 0.8966, 0.02523, 0.3938, 0.02894, 0.4559, 0.002796, 0.4595, 0.001965, 0.397, 0.06122, 0.8272, 0.08065, 0.8875, 0.01522, 0.8966, 0.0103, 0.8343, 0.02099, 0.3317, 0.02523, 0.3938, 0.001965, 0.397, 0.001015, 0.3345, 0.05122, 0.7659, 0.06122, 0.8272, 0.0103, 0.8343, 0.007907, 0.7718, 1.016, 0.2698, 1.021, 0.3317, 1.001, 0.3345, 0.9998, 0.272, 0.04478, 0.7041, 0.05122, 0.7659, 0.007907, 0.7718, 0.006404, 0.7094, 1.008, 0.2082, 1.016, 0.2698, 0.9998, 0.272, 0.9981, 0.2096, 0.03999, 0.6421, 0.04478, 0.7041, 0.006404, 0.7094, 0.005301, 0.6469, 0.4666, 0.9121, 0.4953, 0.8529, 0.4886, 0.9152, 0.9953, 0.1471, 1.008, 0.2082, 0.9981, 0.2096, 0.03602, 0.5801, 0.03999, 0.6421, 0.005301, 0.6469, 0.004397, 0.5844, 0.3565, 0.9601, 0.4666, 0.9121, 0.4886, 0.9152, 0.4477, 0.9766, 0.03244, 0.518, 0.03602, 0.5801, 0.004397, 0.5844, 0.003585, 0.5219, 1.006, 0.7094, 1.008, 0.7718, 0.964, 0.7702, 0.9677, 0.7079, 0.9981, 0.2096, 0.9998, 0.272, 0.984, 0.2714, 0.9882, 0.2092, 1.005, 0.6469, 1.006, 0.7094, 0.9677, 0.7079, 0.9704, 0.6456, 0.4886, 0.9152, 0.4953, 0.8529, 0.5116, 0.9143, 0.9953, 0.1471, 0.9981, 0.2096, 0.9882, 0.2092, 1.004, 0.5844, 1.005, 0.6469, 0.9704, 0.6456, 0.9727, 0.5832, 0.4477, 0.9766, 0.4886, 0.9152, 0.5116, 0.9143, 0.5959, 0.9712, 1.004, 0.5219, 1.004, 0.5844, 0.9727, 0.5832, 0.9747, 0.5209, 1.034, 0.9587, 0.4477, 0.9766, 0.5959, 0.9712, 0.905, 0.9539, 1.003, 0.4595, 1.004, 0.5219, 0.9747, 0.5209, 0.9766, 0.4585, 1.015, 0.8966, 1.034, 0.9587, 0.905, 0.9539, 0.9465, 0.8941, 1.002, 0.397, 1.003, 0.4595, 0.9766, 0.4585, 0.9787, 0.3961, 1.01, 0.8343, 1.015, 0.8966, 0.9465, 0.8941, 0.9582, 0.8323, 1.001, 0.3345, 1.002, 0.397, 0.9787, 0.3961, 0.981, 0.3338, 1.008, 0.7718, 1.01, 0.8343, 0.9582, 0.8323, 0.964, 0.7702, 0.9998, 0.272, 1.001, 0.3345, 0.981, 0.3338, 0.984, 0.2714, 0.9766, 0.4585, 0.9747, 0.5209, 0.9459, 0.5148, 0.9505, 0.453, 0.9465, 0.8941, 0.905, 0.9539, 0.8238, 0.9333, 0.8853, 0.8807, 0.9787, 0.3961, 0.9766, 0.4585, 0.9505, 0.453, 0.9554, 0.3912, 0.9582, 0.8323, 0.9465, 0.8941, 0.8853, 0.8807, 0.9089, 0.8218, 0.981, 0.3338, 0.9787, 0.3961, 0.9554, 0.3912, 0.9611, 0.3295, 0.964, 0.7702, 0.9582, 0.8323, 0.9089, 0.8218, 0.9215, 0.7612, 0.984, 0.2714, 0.981, 0.3338, 0.9611, 0.3295, 0.9682, 0.2681, 0.9677, 0.7079, 0.964, 0.7702, 0.9215, 0.7612, 0.9298, 0.6999, 0.9882, 0.2092, 0.984, 0.2714, 0.9682, 0.2681, 0.9783, 0.2071, 0.9704, 0.6456, 0.9677, 0.7079, 0.9298, 0.6999, 0.936, 0.6383, 0.5116, 0.9143, 0.4953, 0.8529, 0.5322, 0.9096, 0.9953, 0.1471, 0.9882, 0.2092, 0.9783, 0.2071, 0.9727, 0.5832, 0.9704, 0.6456, 0.936, 0.6383, 0.9412, 0.5766, 0.5959, 0.9712, 0.5116, 0.9143, 0.5322, 0.9096, 0.6478, 0.9507, 0.9747, 0.5209, 0.9727, 0.5832, 0.9412, 0.5766, 0.9459, 0.5148, 0.905, 0.9539, 0.5959, 0.9712, 0.6478, 0.9507, 0.8238, 0.9333, 0.9783, 0.2071, 0.9682, 0.2681, 0.9526, 0.262, 0.9687, 0.2033, 0.936, 0.6383, 0.9298, 0.6999, 0.8934, 0.6859, 0.9026, 0.6255, 0.5322, 0.9096, 0.4953, 0.8529, 0.5482, 0.9018, 0.9953, 0.1471, 0.9783, 0.2071, 0.9687, 0.2033, 0.9412, 0.5766, 0.936, 0.6383, 0.9026, 0.6255, 0.9104, 0.5648, 0.6478, 0.9507, 0.5322, 0.9096, 0.5482, 0.9018, 0.659, 0.9272, 0.9459, 0.5148, 0.9412, 0.5766, 0.9104, 0.5648, 0.9175, 0.504, 0.8238, 0.9333, 0.6478, 0.9507, 0.659, 0.9272, 0.7773, 0.907, 0.9505, 0.453, 0.9459, 0.5148, 0.9175, 0.504, 0.9247, 0.4431, 0.8853, 0.8807, 0.8238, 0.9333, 0.7773, 0.907, 0.8359, 0.8598, 0.9554, 0.3912, 0.9505, 0.453, 0.9247, 0.4431, 0.9324, 0.3824, 0.9089, 0.8218, 0.8853, 0.8807, 0.8359, 0.8598, 0.8646, 0.8042, 0.9611, 0.3295, 0.9554, 0.3912, 0.9324, 0.3824, 0.9413, 0.3219, 0.9215, 0.7612, 0.9089, 0.8218, 0.8646, 0.8042, 0.8817, 0.7457, 0.9682, 0.2681, 0.9611, 0.3295, 0.9413, 0.3219, 0.9526, 0.262, 0.9298, 0.6999, 0.9215, 0.7612, 0.8817, 0.7457, 0.8934, 0.6859, 0.9324, 0.3824, 0.9247, 0.4431, 0.8992, 0.4292, 0.9095, 0.3698, 0.8646, 0.8042, 0.8359, 0.8598, 0.7964, 0.8347, 0.8259, 0.7817, 0.9413, 0.3219, 0.9324, 0.3824, 0.9095, 0.3698, 0.9216, 0.311, 0.8817, 0.7457, 0.8646, 0.8042, 0.8259, 0.7817, 0.8451, 0.7252, 0.9526, 0.262, 0.9413, 0.3219, 0.9216, 0.311, 0.9372, 0.2534, 0.8934, 0.6859, 0.8817, 0.7457, 0.8451, 0.7252, 0.8591, 0.667, 0.9687, 0.2033, 0.9526, 0.262, 0.9372, 0.2534, 0.9594, 0.1979, 0.9026, 0.6255, 0.8934, 0.6859, 0.8591, 0.667, 0.8704, 0.6079, 0.5482, 0.9018, 0.4953, 0.8529, 0.559, 0.8918, 0.9953, 0.1471, 0.9687, 0.2033, 0.9594, 0.1979, 0.9104, 0.5648, 0.9026, 0.6255, 0.8704, 0.6079, 0.8803, 0.5485, 0.659, 0.9272, 0.5482, 0.9018, 0.559, 0.8918, 0.6576, 0.9033, 0.9175, 0.504, 0.9104, 0.5648, 0.8803, 0.5485, 0.8897, 0.4888, 0.7773, 0.907, 0.659, 0.9272, 0.6576, 0.9033, 0.7453, 0.8793, 0.9247, 0.4431, 0.9175, 0.504, 0.8897, 0.4888, 0.8992, 0.4292, 0.8359, 0.8598, 0.7773, 0.907, 0.7453, 0.8793, 0.7964, 0.8347, 0.559, 0.8918, 0.4953, 0.8529, 0.565, 0.8804, 0.9953, 0.1471, 0.9594, 0.1979, 0.9507, 0.1909, 0.8803, 0.5485, 0.8704, 0.6079, 0.8397, 0.5865, 0.8512, 0.5282, 0.6576, 0.9033, 0.559, 0.8918, 0.565, 0.8804, 0.6509, 0.8798, 0.8897, 0.4888, 0.8803, 0.5485, 0.8512, 0.5282, 0.8624, 0.4698, 0.7453, 0.8793, 0.6576, 0.9033, 0.6509, 0.8798, 0.7198, 0.8516, 0.8992, 0.4292, 0.8897, 0.4888, 0.8624, 0.4698, 0.8739, 0.4116, 0.7964, 0.8347, 0.7453, 0.8793, 0.7198, 0.8516, 0.7636, 0.8075, 0.9095, 0.3698, 0.8992, 0.4292, 0.8739, 0.4116, 0.8868, 0.3539, 0.8259, 0.7817, 0.7964, 0.8347, 0.7636, 0.8075, 0.7918, 0.756, 0.9216, 0.311, 0.9095, 0.3698, 0.8868, 0.3539, 0.9022, 0.2971, 0.8451, 0.7252, 0.8259, 0.7817, 0.7918, 0.756, 0.8116, 0.701, 0.9372, 0.2534, 0.9216, 0.311, 0.9022, 0.2971, 0.9222, 0.2422, 0.8591, 0.667, 0.8451, 0.7252, 0.8116, 0.701, 0.8269, 0.6442, 0.9594, 0.1979, 0.9372, 0.2534, 0.9222, 0.2422, 0.9507, 0.1909, 0.8704, 0.6079, 0.8591, 0.667, 0.8269, 0.6442, 0.8397, 0.5865, 0.7918, 0.756, 0.7636, 0.8075, 0.7351, 0.7797, 0.7612, 0.7287, 0.9022, 0.2971, 0.8868, 0.3539, 0.8642, 0.3348, 0.8829, 0.2803, 0.8116, 0.701, 0.7918, 0.756, 0.7612, 0.7287, 0.7807, 0.6746, 0.9222, 0.2422, 0.9022, 0.2971, 0.8829, 0.2803, 0.9075, 0.2287, 0.8269, 0.6442, 0.8116, 0.701, 0.7807, 0.6746, 0.7964, 0.6188, 0.9507, 0.1909, 0.9222, 0.2422, 0.9075, 0.2287, 0.9428, 0.1825, 0.8397, 0.5865, 0.8269, 0.6442, 0.7964, 0.6188, 0.8101, 0.562, 0.565, 0.8804, 0.4953, 0.8529, 0.5673, 0.8683, 0.9953, 0.1471, 0.9507, 0.1909, 0.9428, 0.1825, 0.8512, 0.5282, 0.8397, 0.5865, 0.8101, 0.562, 0.8228, 0.5049, 0.6509, 0.8798, 0.565, 0.8804, 0.5673, 0.8683, 0.6415, 0.8572, 0.8624, 0.4698, 0.8512, 0.5282, 0.8228, 0.5049, 0.8355, 0.4477, 0.7198, 0.8516, 0.6509, 0.8798, 0.6415, 0.8572, 0.6975, 0.8245, 0.8739, 0.4116, 0.8624, 0.4698, 0.8355, 0.4477, 0.8489, 0.3908, 0.7636, 0.8075, 0.7198, 0.8516, 0.6975, 0.8245, 0.7351, 0.7797, 0.8868, 0.3539, 0.8739, 0.4116, 0.8489, 0.3908, 0.8642, 0.3348])
me_sphere.materials.append(mat_material_001)
me_sphere.use_remesh_preserve_volume = False
me_sphere.use_remesh_preserve_attributes = False
me_sphere.use_mirror_vertex_groups = False
me_sphere.update()

# ---- objects
ob_sphere = bpy.data.objects.new('Sphere', me_sphere)
ob_lamp = bpy.data.objects.new('Lamp', light_lamp)
ob_camera = bpy.data.objects.new('Camera', cam_camera)

# ---- transforms, parenting, visibility, modifiers, constraints
ob_sphere.location = (0.0, 0.0, 0.0)
ob_sphere.lineart.crease_threshold = 0.0
ob_lamp.location = (4.076, 1.005, 5.904)
ob_lamp.rotation_euler = (0.6503, 0.05522, 1.866)
ob_lamp.lock_rotations_4d = False
ob_lamp.empty_display_type = 'ARROWS'
ob_lamp.color = (0.0, 0.0, 0.0, 0.0)
ob_lamp.lineart.crease_threshold = 0.0
ob_camera.location = (7.481, -6.508, 5.344)
ob_camera.rotation_euler = (1.109, 0.0, 0.8149)
ob_camera.lock_rotations_4d = False
ob_camera.empty_display_type = 'ARROWS'
ob_camera.color = (0.0, 0.0, 0.0, 0.0)
ob_camera.display_type = 'WIRE'
ob_camera.lineart.crease_threshold = 0.0

# ---- collection membership
col_collection_1.objects.link(ob_sphere)
col_collection_1.objects.link(ob_lamp)
col_collection_1.objects.link(ob_camera)

# ---- scene / render settings (as saved in the file)
scene.camera = ob_camera
scene.frame_start = 1; scene.frame_end = 250; scene.frame_set(1)
scene.render.engine = 'BLENDER_EEVEE_NEXT'
scene.render.resolution_percentage = 50
scene.render.dither_intensity = 0.0
scene.cycles.use_denoising = False
scene.cycles.samples = 128
scene.cycles.sampling_pattern = 'TABULATED_SOBOL'
scene.cycles.use_adaptive_sampling = False
scene.cycles.use_light_tree = False
scene.view_settings.view_transform = 'Standard'
bpy.context.view_layer.update()

